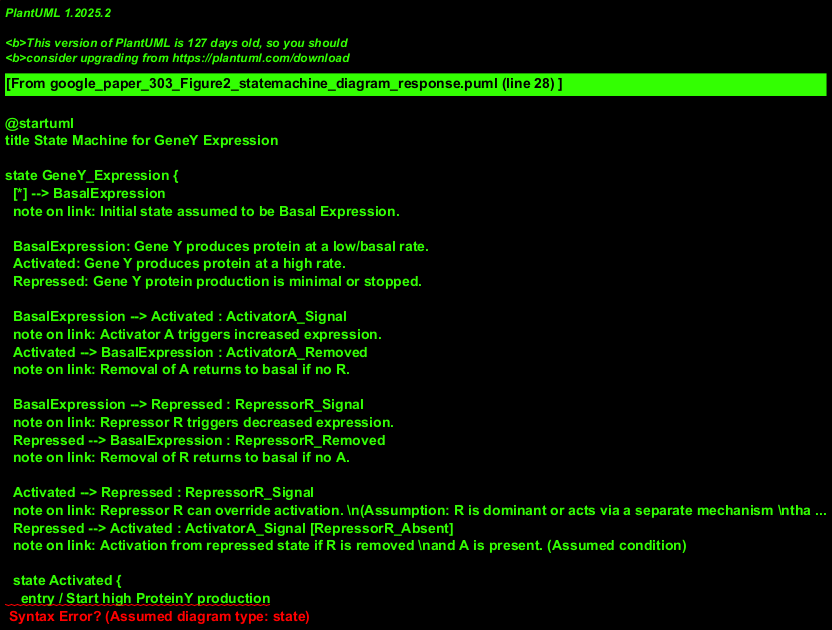

The diagram above was rendered by PlantUML. Its source (embedded in the PNG):
@startuml
title State Machine for GeneY Expression

state GeneY_Expression {
  [*] --> BasalExpression
  note on link: Initial state assumed to be Basal Expression.

  BasalExpression: Gene Y produces protein at a low/basal rate.
  Activated: Gene Y produces protein at a high rate.
  Repressed: Gene Y protein production is minimal or stopped.

  BasalExpression --> Activated : ActivatorA_Signal
  note on link: Activator A triggers increased expression.
  Activated --> BasalExpression : ActivatorA_Removed
  note on link: Removal of A returns to basal if no R.

  BasalExpression --> Repressed : RepressorR_Signal
  note on link: Repressor R triggers decreased expression.
  Repressed --> BasalExpression : RepressorR_Removed
  note on link: Removal of R returns to basal if no A.

  Activated --> Repressed : RepressorR_Signal
  note on link: Repressor R can override activation. \n(Assumption: R is dominant or acts via a separate mechanism \nthat trumps activation).
  Repressed --> Activated : ActivatorA_Signal [RepressorR_Absent]
  note on link: Activation from repressed state if R is removed \nand A is present. (Assumed condition)

  state Activated {
    entry / Start high ProteinY production
    exit / Cease high ProteinY production
  }
  state Repressed {
    entry / Minimize ProteinY production
    exit / Allow non-repressed production
  }
}
@enduml